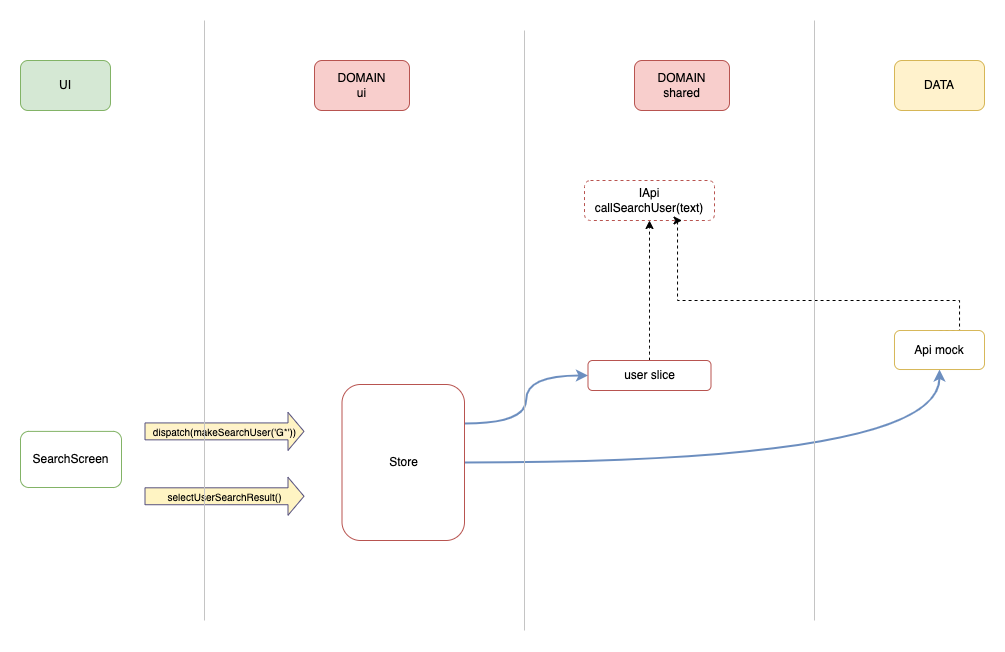

The diagram above was exported from draw.io. Its source (the exported page's mxGraphModel, read from the mxfile embedded in the PNG):
<mxGraphModel dx="1734" dy="1010" grid="1" gridSize="10" guides="1" tooltips="1" connect="1" arrows="1" fold="1" page="1" pageScale="1" pageWidth="1169" pageHeight="827" math="0" shadow="0">
  <root>
    <mxCell id="0" />
    <mxCell id="1" parent="0" />
    <mxCell id="klL53vWJEqzJimfiX_EF-2" value="UI" style="text;html=1;strokeColor=#82b366;fillColor=#d5e8d4;align=center;verticalAlign=middle;whiteSpace=wrap;rounded=1;" vertex="1" parent="1">
      <mxGeometry x="116" y="100" width="90" height="50" as="geometry" />
    </mxCell>
    <mxCell id="klL53vWJEqzJimfiX_EF-3" value="SearchScreen" style="rounded=1;whiteSpace=wrap;html=1;shadow=0;sketch=0;fontSize=12;fillColor=none;strokeColor=#82b366;" vertex="1" parent="1">
      <mxGeometry x="116" y="470.89" width="101" height="56.11" as="geometry" />
    </mxCell>
    <mxCell id="klL53vWJEqzJimfiX_EF-4" value="&lt;span style=&quot;background-color: rgb(255, 242, 204);&quot;&gt;dispatch(makeSearchUser('G*'))&lt;/span&gt;" style="shape=flexArrow;endArrow=classic;html=1;strokeWidth=1;fontSize=10;startSize=5;endSize=5;jumpSize=5;width=16.923076923076923;fillColor=#FFF4C3;strokeColor=#56517e;fillStyle=auto;gradientColor=none;" edge="1" parent="1">
      <mxGeometry width="50" height="50" relative="1" as="geometry">
        <mxPoint x="240" y="470.8899999999998" as="sourcePoint" />
        <mxPoint x="400" y="470.8899999999998" as="targetPoint" />
      </mxGeometry>
    </mxCell>
    <mxCell id="klL53vWJEqzJimfiX_EF-5" value="&lt;span style=&quot;background-color: rgb(255, 244, 195);&quot;&gt;selectUserSearchResult()&lt;/span&gt;" style="shape=flexArrow;endArrow=classic;html=1;strokeWidth=1;fontSize=10;startSize=5;endSize=5;jumpSize=5;width=16.923076923076923;fillColor=#FFF4C3;strokeColor=#56517e;fillStyle=auto;gradientColor=none;" edge="1" parent="1">
      <mxGeometry width="50" height="50" relative="1" as="geometry">
        <mxPoint x="240" y="535.77" as="sourcePoint" />
        <mxPoint x="400" y="535.77" as="targetPoint" />
      </mxGeometry>
    </mxCell>
    <mxCell id="klL53vWJEqzJimfiX_EF-20" style="edgeStyle=orthogonalEdgeStyle;curved=1;rounded=0;orthogonalLoop=1;jettySize=auto;html=1;entryX=0.5;entryY=1;entryDx=0;entryDy=0;strokeWidth=2;fillColor=#dae8fc;strokeColor=#6c8ebf;" edge="1" parent="1" source="klL53vWJEqzJimfiX_EF-6" target="klL53vWJEqzJimfiX_EF-10">
      <mxGeometry relative="1" as="geometry" />
    </mxCell>
    <mxCell id="klL53vWJEqzJimfiX_EF-21" style="edgeStyle=orthogonalEdgeStyle;curved=1;rounded=0;orthogonalLoop=1;jettySize=auto;html=1;exitX=1;exitY=0.25;exitDx=0;exitDy=0;entryX=0;entryY=0.5;entryDx=0;entryDy=0;strokeWidth=2;fillColor=#dae8fc;strokeColor=#6c8ebf;" edge="1" parent="1" source="klL53vWJEqzJimfiX_EF-6" target="klL53vWJEqzJimfiX_EF-15">
      <mxGeometry relative="1" as="geometry" />
    </mxCell>
    <mxCell id="klL53vWJEqzJimfiX_EF-6" value="Store&lt;br style=&quot;font-size: 12px;&quot;&gt;" style="rounded=1;whiteSpace=wrap;html=1;shadow=0;sketch=0;fontSize=12;fillColor=none;strokeColor=#b85450;verticalAlign=middle;" vertex="1" parent="1">
      <mxGeometry x="437.5" y="424" width="122.5" height="156" as="geometry" />
    </mxCell>
    <mxCell id="klL53vWJEqzJimfiX_EF-7" value="DOMAIN&lt;br&gt;ui" style="text;html=1;strokeColor=#b85450;fillColor=#f8cecc;align=center;verticalAlign=middle;whiteSpace=wrap;rounded=1;" vertex="1" parent="1">
      <mxGeometry x="410" y="100" width="95" height="50" as="geometry" />
    </mxCell>
    <mxCell id="klL53vWJEqzJimfiX_EF-8" value="DATA" style="text;html=1;strokeColor=#d6b656;fillColor=#fff2cc;align=center;verticalAlign=middle;whiteSpace=wrap;rounded=1;" vertex="1" parent="1">
      <mxGeometry x="990" y="100" width="90" height="50" as="geometry" />
    </mxCell>
    <mxCell id="klL53vWJEqzJimfiX_EF-9" value="IApi&lt;br style=&quot;font-size: 12px;&quot;&gt;callSearchUser(text)" style="rounded=1;whiteSpace=wrap;html=1;shadow=0;sketch=0;fontSize=12;fillColor=none;strokeColor=#b85450;dashed=1;" vertex="1" parent="1">
      <mxGeometry x="680" y="220" width="130" height="40" as="geometry" />
    </mxCell>
    <mxCell id="klL53vWJEqzJimfiX_EF-11" style="edgeStyle=orthogonalEdgeStyle;rounded=0;orthogonalLoop=1;jettySize=auto;html=1;entryX=0.5;entryY=1;entryDx=0;entryDy=0;curved=1;dashed=1;startArrow=none;" edge="1" parent="1" source="klL53vWJEqzJimfiX_EF-15" target="klL53vWJEqzJimfiX_EF-9">
      <mxGeometry relative="1" as="geometry" />
    </mxCell>
    <mxCell id="klL53vWJEqzJimfiX_EF-18" style="edgeStyle=orthogonalEdgeStyle;rounded=0;orthogonalLoop=1;jettySize=auto;html=1;entryX=0.75;entryY=1;entryDx=0;entryDy=0;dashed=1;exitX=0.5;exitY=0;exitDx=0;exitDy=0;" edge="1" parent="1" source="klL53vWJEqzJimfiX_EF-10" target="klL53vWJEqzJimfiX_EF-9">
      <mxGeometry relative="1" as="geometry">
        <Array as="points">
          <mxPoint x="1055" y="370" />
          <mxPoint x="1055" y="340" />
          <mxPoint x="773" y="340" />
        </Array>
      </mxGeometry>
    </mxCell>
    <mxCell id="klL53vWJEqzJimfiX_EF-10" value="Api mock" style="text;html=1;strokeColor=#d6b656;fillColor=none;align=center;verticalAlign=middle;whiteSpace=wrap;rounded=1;" vertex="1" parent="1">
      <mxGeometry x="990" y="370" width="90" height="39" as="geometry" />
    </mxCell>
    <mxCell id="klL53vWJEqzJimfiX_EF-12" value="DOMAIN&lt;br&gt;shared" style="text;html=1;strokeColor=#b85450;fillColor=#f8cecc;align=center;verticalAlign=middle;whiteSpace=wrap;rounded=1;" vertex="1" parent="1">
      <mxGeometry x="730" y="100" width="95" height="50" as="geometry" />
    </mxCell>
    <mxCell id="klL53vWJEqzJimfiX_EF-14" value="" style="endArrow=none;html=1;rounded=1;fontColor=default;fillColor=#f5f5f5;strokeColor=#C4C4C4;" edge="1" parent="1">
      <mxGeometry width="50" height="50" relative="1" as="geometry">
        <mxPoint x="300" y="60.00000000000006" as="sourcePoint" />
        <mxPoint x="300" y="660" as="targetPoint" />
      </mxGeometry>
    </mxCell>
    <mxCell id="klL53vWJEqzJimfiX_EF-15" value="user slice" style="rounded=1;whiteSpace=wrap;html=1;shadow=0;sketch=0;fontSize=12;fillColor=none;strokeColor=#b85450;" vertex="1" parent="1">
      <mxGeometry x="683.5" y="400" width="123" height="30" as="geometry" />
    </mxCell>
    <mxCell id="klL53vWJEqzJimfiX_EF-23" value="" style="endArrow=none;html=1;rounded=1;fontColor=default;fillColor=#f5f5f5;strokeColor=#C4C4C4;" edge="1" parent="1">
      <mxGeometry width="50" height="50" relative="1" as="geometry">
        <mxPoint x="619.9999999999998" y="70" as="sourcePoint" />
        <mxPoint x="619.9999999999998" y="670" as="targetPoint" />
      </mxGeometry>
    </mxCell>
    <mxCell id="klL53vWJEqzJimfiX_EF-24" value="" style="endArrow=none;html=1;rounded=1;fontColor=default;fillColor=#f5f5f5;strokeColor=#C4C4C4;" edge="1" parent="1">
      <mxGeometry width="50" height="50" relative="1" as="geometry">
        <mxPoint x="909.9999999999998" y="60" as="sourcePoint" />
        <mxPoint x="909.9999999999998" y="660" as="targetPoint" />
      </mxGeometry>
    </mxCell>
  </root>
</mxGraphModel>